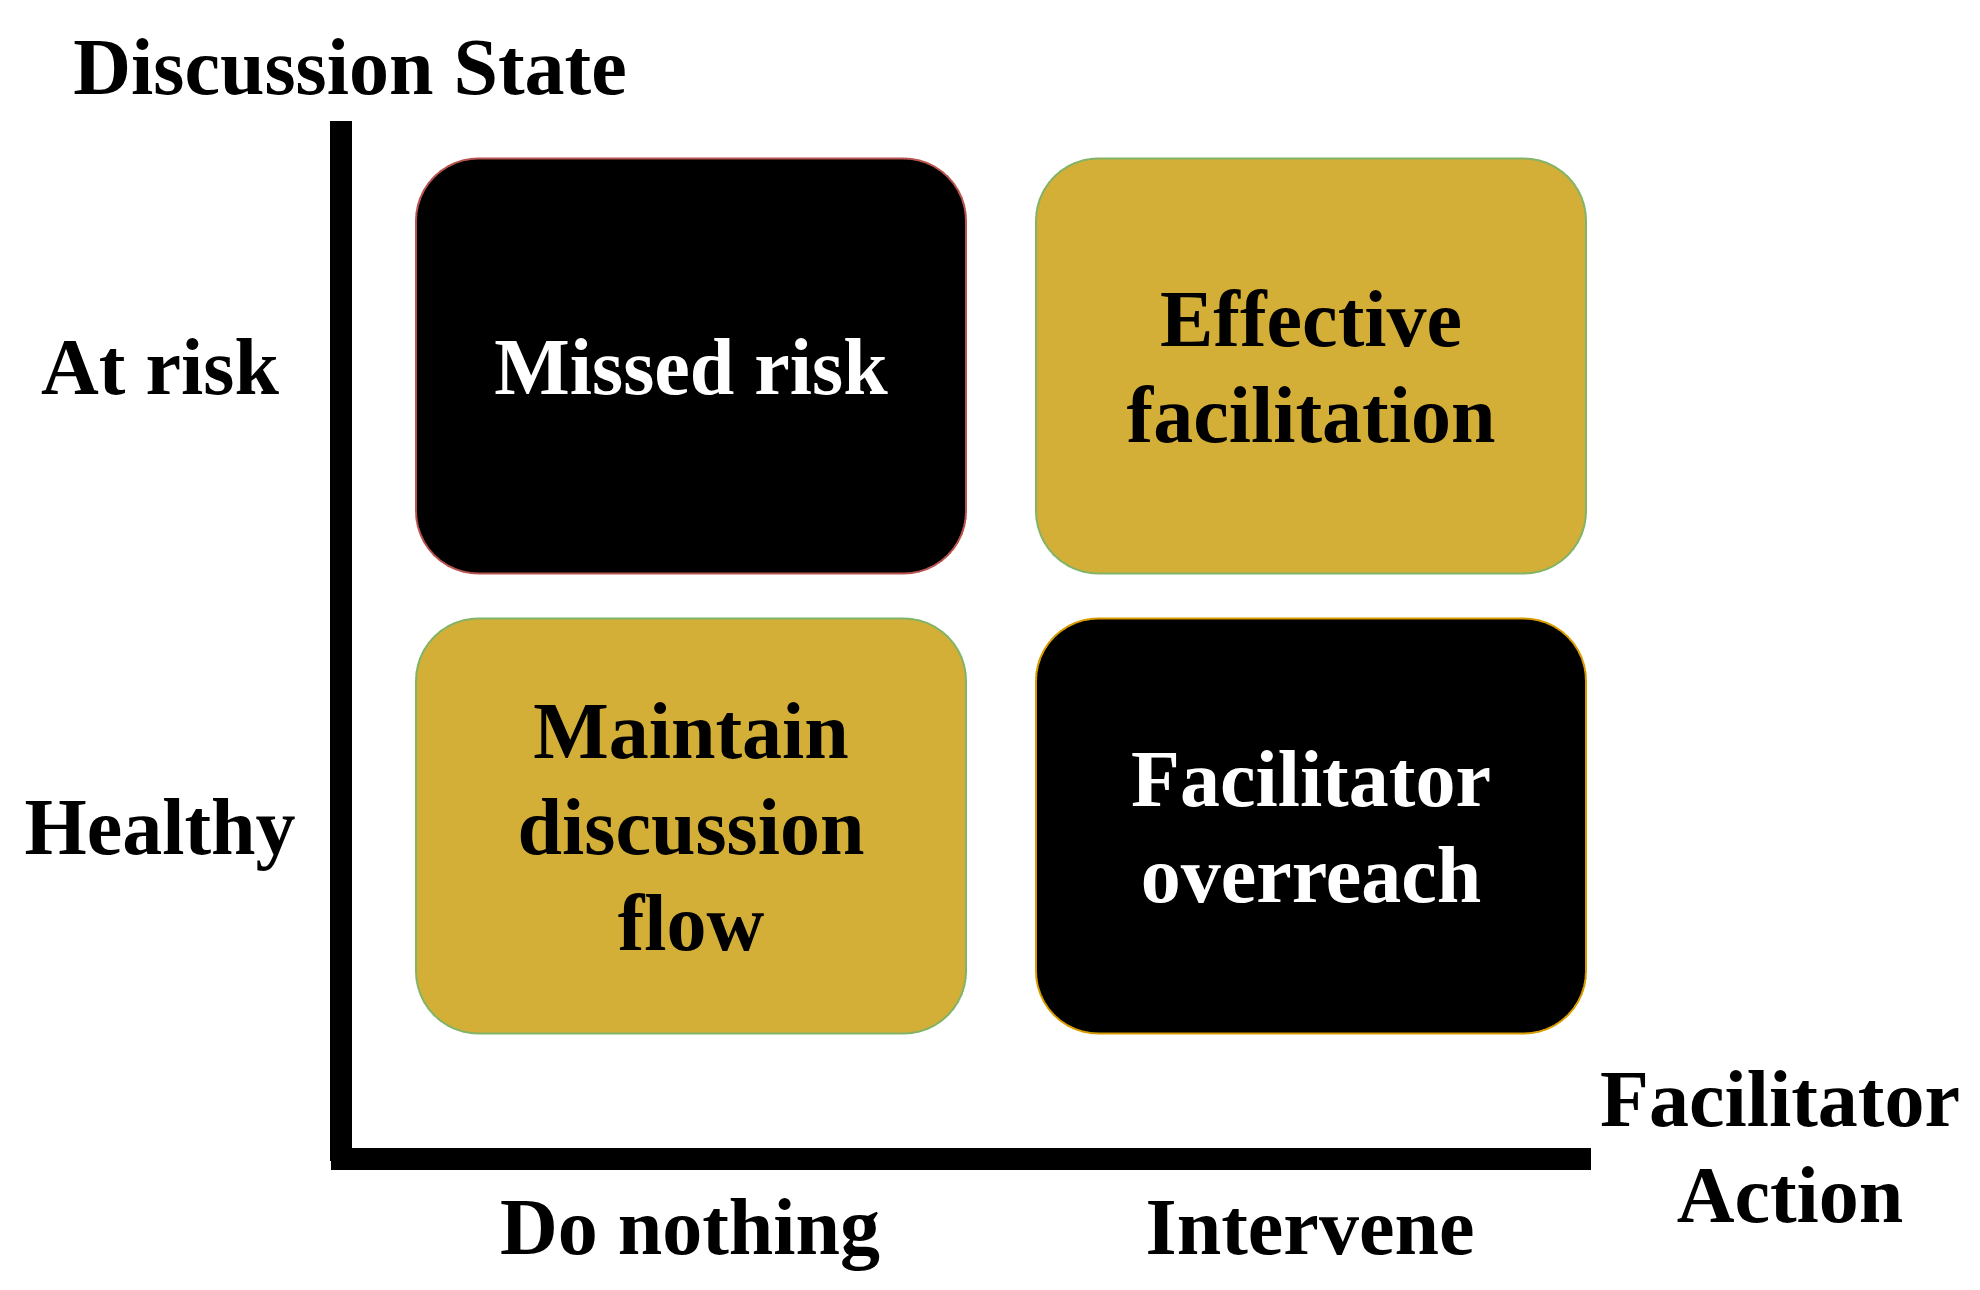

The diagram above was exported from draw.io. Its source (the exported page's mxGraphModel, read from the mxfile embedded in the PNG):
<mxGraphModel dx="2904" dy="1203" grid="1" gridSize="10" guides="1" tooltips="1" connect="1" arrows="1" fold="1" page="1" pageScale="1" pageWidth="850" pageHeight="1100" math="0" shadow="0">
  <root>
    <mxCell id="0" />
    <mxCell id="1" parent="0" />
    <mxCell id="KQrwdYKtw44OQIDvzMA3-1" edge="1" parent="1" style="endArrow=none;html=1;rounded=0;strokeWidth=11;" value="">
      <mxGeometry height="50" relative="1" width="50" as="geometry">
        <mxPoint x="160" y="760" as="sourcePoint" />
        <mxPoint x="160" y="240" as="targetPoint" />
      </mxGeometry>
    </mxCell>
    <mxCell id="KQrwdYKtw44OQIDvzMA3-2" edge="1" parent="1" style="endArrow=none;html=1;rounded=0;strokeWidth=11;" value="">
      <mxGeometry height="50" relative="1" width="50" as="geometry">
        <mxPoint x="785" y="759" as="sourcePoint" />
        <mxPoint x="155" y="759" as="targetPoint" />
      </mxGeometry>
    </mxCell>
    <mxCell id="KQrwdYKtw44OQIDvzMA3-3" parent="1" style="text;html=1;whiteSpace=wrap;strokeColor=none;fillColor=none;align=center;verticalAlign=middle;rounded=0;" value="&lt;b&gt;&lt;font face=&quot;Times New Roman&quot; style=&quot;font-size: 40px;&quot;&gt;Facilitator&amp;nbsp;&lt;/font&gt;&lt;/b&gt;&lt;div&gt;&lt;b&gt;&lt;font face=&quot;Times New Roman&quot; style=&quot;font-size: 40px;&quot;&gt;Action&lt;/font&gt;&lt;/b&gt;&lt;/div&gt;" vertex="1">
      <mxGeometry height="65" width="190" x="790" y="720" as="geometry" />
    </mxCell>
    <mxCell id="KQrwdYKtw44OQIDvzMA3-5" parent="1" style="text;html=1;whiteSpace=wrap;strokeColor=none;fillColor=none;align=center;verticalAlign=middle;rounded=0;" value="&lt;b&gt;&lt;font face=&quot;Times New Roman&quot; style=&quot;font-size: 40px;&quot;&gt;Discussion State&lt;/font&gt;&lt;/b&gt;" vertex="1">
      <mxGeometry height="65" width="330" y="180" as="geometry" />
    </mxCell>
    <mxCell id="KQrwdYKtw44OQIDvzMA3-10" parent="1" style="text;html=1;whiteSpace=wrap;strokeColor=none;fillColor=none;align=center;verticalAlign=middle;rounded=0;" value="&lt;font face=&quot;Times New Roman&quot;&gt;&lt;span style=&quot;font-size: 40px;&quot;&gt;&lt;b&gt;Do nothing&lt;/b&gt;&lt;/span&gt;&lt;/font&gt;" vertex="1">
      <mxGeometry height="65" width="330" x="170" y="760" as="geometry" />
    </mxCell>
    <mxCell id="KQrwdYKtw44OQIDvzMA3-11" parent="1" style="text;html=1;whiteSpace=wrap;strokeColor=none;fillColor=none;align=center;verticalAlign=middle;rounded=0;" value="&lt;font face=&quot;Times New Roman&quot;&gt;&lt;span style=&quot;font-size: 40px;&quot;&gt;&lt;b&gt;Intervene&lt;/b&gt;&lt;/span&gt;&lt;/font&gt;" vertex="1">
      <mxGeometry height="65" width="330" x="480" y="760" as="geometry" />
    </mxCell>
    <mxCell id="KQrwdYKtw44OQIDvzMA3-12" parent="1" style="text;html=1;whiteSpace=wrap;strokeColor=none;fillColor=none;align=center;verticalAlign=middle;rounded=0;" value="&lt;font face=&quot;Times New Roman&quot;&gt;&lt;span style=&quot;font-size: 40px;&quot;&gt;&lt;b&gt;At risk&lt;/b&gt;&lt;/span&gt;&lt;/font&gt;" vertex="1">
      <mxGeometry height="65" width="160" x="-10" y="330" as="geometry" />
    </mxCell>
    <mxCell id="KQrwdYKtw44OQIDvzMA3-13" parent="1" style="text;html=1;whiteSpace=wrap;strokeColor=none;fillColor=none;align=center;verticalAlign=middle;rounded=0;" value="&lt;font face=&quot;Times New Roman&quot;&gt;&lt;span style=&quot;font-size: 40px;&quot;&gt;&lt;b&gt;Healthy&lt;/b&gt;&lt;/span&gt;&lt;/font&gt;" vertex="1">
      <mxGeometry height="65" width="160" x="-10" y="560" as="geometry" />
    </mxCell>
    <mxCell id="KQrwdYKtw44OQIDvzMA3-14" parent="1" style="rounded=1;whiteSpace=wrap;html=1;fillColor=#D4AF37;strokeColor=#82b366;" value="" vertex="1">
      <mxGeometry height="207.5" width="275" x="197.5" y="488.75" as="geometry" />
    </mxCell>
    <mxCell id="KQrwdYKtw44OQIDvzMA3-15" parent="1" style="rounded=1;whiteSpace=wrap;html=1;fillColor=#000000;strokeColor=#d79b00;" value="" vertex="1">
      <mxGeometry height="207.5" width="275" x="507.5" y="488.75" as="geometry" />
    </mxCell>
    <mxCell id="KQrwdYKtw44OQIDvzMA3-16" parent="1" style="rounded=1;whiteSpace=wrap;html=1;fillColor=#000000;strokeColor=#b85450;" value="" vertex="1">
      <mxGeometry height="207.5" width="275" x="197.5" y="258.75" as="geometry" />
    </mxCell>
    <mxCell id="KQrwdYKtw44OQIDvzMA3-17" parent="1" style="rounded=1;whiteSpace=wrap;html=1;fillColor=#D4AF37;strokeColor=#82b366;" value="" vertex="1">
      <mxGeometry height="207.5" width="275" x="507.5" y="258.75" as="geometry" />
    </mxCell>
    <mxCell id="KQrwdYKtw44OQIDvzMA3-19" parent="1" style="text;html=1;whiteSpace=wrap;strokeColor=none;fillColor=none;align=center;verticalAlign=middle;rounded=0;" value="&lt;font face=&quot;Times New Roman&quot;&gt;&lt;span style=&quot;font-size: 40px;&quot;&gt;&lt;b&gt;Effective facilitation&lt;/b&gt;&lt;/span&gt;&lt;/font&gt;" vertex="1">
      <mxGeometry height="150" width="232.5" x="528.75" y="287.5" as="geometry" />
    </mxCell>
    <mxCell id="KQrwdYKtw44OQIDvzMA3-20" parent="1" style="text;html=1;whiteSpace=wrap;strokeColor=none;fillColor=none;align=center;verticalAlign=middle;rounded=0;fontColor=#FFFFFF;" value="&lt;font face=&quot;Times New Roman&quot;&gt;&lt;span style=&quot;font-size: 40px;&quot;&gt;&lt;b&gt;Missed risk&lt;/b&gt;&lt;/span&gt;&lt;/font&gt;" vertex="1">
      <mxGeometry height="150" width="232.5" x="218.75" y="287.5" as="geometry" />
    </mxCell>
    <mxCell id="KQrwdYKtw44OQIDvzMA3-21" parent="1" style="text;html=1;whiteSpace=wrap;strokeColor=none;fillColor=none;align=center;verticalAlign=middle;rounded=0;fontColor=#FFFFFF;" value="&lt;font face=&quot;Times New Roman&quot;&gt;&lt;span style=&quot;font-size: 40px;&quot;&gt;&lt;b&gt;Facilitator overreach&lt;/b&gt;&lt;/span&gt;&lt;/font&gt;" vertex="1">
      <mxGeometry height="150" width="232.5" x="528.75" y="517.5" as="geometry" />
    </mxCell>
    <mxCell id="KQrwdYKtw44OQIDvzMA3-22" parent="1" style="text;html=1;whiteSpace=wrap;strokeColor=none;fillColor=none;align=center;verticalAlign=middle;rounded=0;" value="&lt;font face=&quot;Times New Roman&quot;&gt;&lt;span style=&quot;font-size: 40px;&quot;&gt;&lt;b&gt;Maintain discussion flow&lt;/b&gt;&lt;/span&gt;&lt;/font&gt;" vertex="1">
      <mxGeometry height="150" width="232.5" x="218.75" y="517.5" as="geometry" />
    </mxCell>
  </root>
</mxGraphModel>